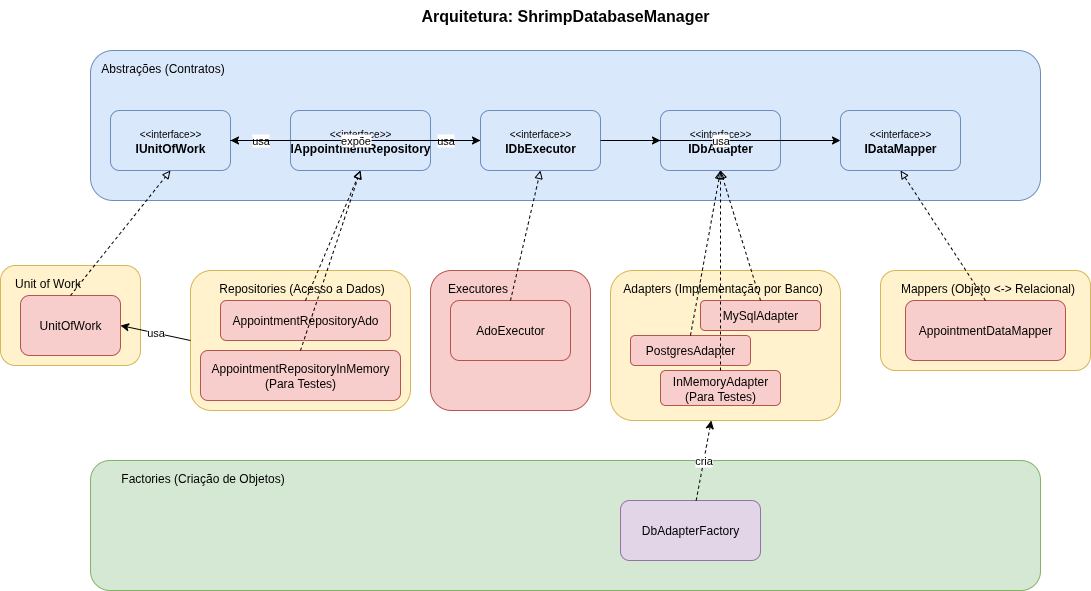

The diagram above was exported from draw.io. Its source (the exported page's mxGraphModel, read from the mxfile embedded in the PNG):
<mxGraphModel dx="951" dy="453" grid="1" gridSize="10" guides="1" tooltips="1" connect="1" arrows="1" fold="1" page="1" pageScale="1" pageWidth="827" pageHeight="1169" math="0" shadow="0">
  <root>
    <mxCell id="0" />
    <mxCell id="1" parent="0" />
    <mxCell id="IaKYCiddNN8x1dbUQDYq-1" value="" style="rounded=1;whiteSpace=wrap;html=1;fillColor=#dae8fc;strokeColor=#6c8ebf;verticalAlign=top;align=left;spacingLeft=5;" vertex="1" parent="1">
      <mxGeometry x="110" y="80" width="950" height="150" as="geometry" />
    </mxCell>
    <mxCell id="IaKYCiddNN8x1dbUQDYq-2" value="" style="rounded=1;whiteSpace=wrap;html=1;fillColor=#f8cecc;strokeColor=#b85450;verticalAlign=top;align=left;spacingLeft=5;" vertex="1" parent="1">
      <mxGeometry x="450" y="300" width="160" height="140" as="geometry" />
    </mxCell>
    <mxCell id="IaKYCiddNN8x1dbUQDYq-3" value="" style="rounded=1;whiteSpace=wrap;html=1;fillColor=#fff2cc;strokeColor=#d6b656;verticalAlign=top;align=left;spacingLeft=5;" vertex="1" parent="1">
      <mxGeometry x="20" y="295" width="140" height="100" as="geometry" />
    </mxCell>
    <mxCell id="IaKYCiddNN8x1dbUQDYq-4" value="" style="rounded=1;whiteSpace=wrap;html=1;fillColor=#fff2cc;strokeColor=#d6b656;verticalAlign=top;align=left;spacingLeft=5;" vertex="1" parent="1">
      <mxGeometry x="210" y="300" width="220" height="140" as="geometry" />
    </mxCell>
    <mxCell id="IaKYCiddNN8x1dbUQDYq-5" value="" style="rounded=1;whiteSpace=wrap;html=1;fillColor=#fff2cc;strokeColor=#d6b656;verticalAlign=top;align=left;spacingLeft=5;" vertex="1" parent="1">
      <mxGeometry x="630" y="300" width="230" height="150" as="geometry" />
    </mxCell>
    <mxCell id="IaKYCiddNN8x1dbUQDYq-6" value="" style="rounded=1;whiteSpace=wrap;html=1;fillColor=#d5e8d4;strokeColor=#82b366;verticalAlign=top;align=left;spacingLeft=5;" vertex="1" parent="1">
      <mxGeometry x="110" y="490" width="950" height="130" as="geometry" />
    </mxCell>
    <mxCell id="IaKYCiddNN8x1dbUQDYq-7" value="Abstrações (Contratos)" style="text;html=1;strokeColor=none;fillColor=none;align=center;verticalAlign=middle;whiteSpace=wrap;rounded=0;" vertex="1" parent="1">
      <mxGeometry x="115" y="85" width="135" height="25" as="geometry" />
    </mxCell>
    <mxCell id="IaKYCiddNN8x1dbUQDYq-8" value="&lt;font style=&quot;font-size: 10px;&quot;&gt;&amp;lt;&amp;lt;interface&amp;gt;&amp;gt;&lt;/font&gt;&lt;br&gt;&lt;b&gt;IUnitOfWork&lt;/b&gt;" style="rounded=1;whiteSpace=wrap;html=1;fillColor=#dae8fc;strokeColor=#6c8ebf;" vertex="1" parent="1">
      <mxGeometry x="130" y="140" width="120" height="60" as="geometry" />
    </mxCell>
    <mxCell id="IaKYCiddNN8x1dbUQDYq-9" value="Unit of Work" style="text;html=1;strokeColor=none;fillColor=none;align=center;verticalAlign=middle;whiteSpace=wrap;rounded=0;" vertex="1" parent="1">
      <mxGeometry x="25" y="300" width="85" height="25" as="geometry" />
    </mxCell>
    <mxCell id="IaKYCiddNN8x1dbUQDYq-10" value="UnitOfWork" style="rounded=1;whiteSpace=wrap;html=1;fillColor=#f8cecc;strokeColor=#b85450;" vertex="1" parent="1">
      <mxGeometry x="40" y="325" width="100" height="60" as="geometry" />
    </mxCell>
    <mxCell id="IaKYCiddNN8x1dbUQDYq-11" value="" style="endArrow=block;html=1;rounded=0;endFill=0;dashed=1;exitX=0.5;exitY=0;exitDx=0;exitDy=0;entryX=0.5;entryY=1;entryDx=0;entryDy=0;" edge="1" parent="1" source="IaKYCiddNN8x1dbUQDYq-10" target="IaKYCiddNN8x1dbUQDYq-8">
      <mxGeometry width="50" height="50" relative="1" as="geometry">
        <mxPoint x="490" y="330" as="sourcePoint" />
        <mxPoint x="540" y="280" as="targetPoint" />
      </mxGeometry>
    </mxCell>
    <mxCell id="IaKYCiddNN8x1dbUQDYq-12" value="Repositories (Acesso a Dados)" style="text;html=1;strokeColor=none;fillColor=none;align=center;verticalAlign=middle;whiteSpace=wrap;rounded=0;" vertex="1" parent="1">
      <mxGeometry x="229" y="305" width="185" height="25" as="geometry" />
    </mxCell>
    <mxCell id="IaKYCiddNN8x1dbUQDYq-13" value="AppointmentRepositoryAdo" style="rounded=1;whiteSpace=wrap;html=1;fillColor=#f8cecc;strokeColor=#b85450;" vertex="1" parent="1">
      <mxGeometry x="240" y="330" width="170" height="40" as="geometry" />
    </mxCell>
    <mxCell id="IaKYCiddNN8x1dbUQDYq-14" value="AppointmentRepositoryInMemory&lt;br&gt;(Para Testes)" style="rounded=1;whiteSpace=wrap;html=1;fillColor=#f8cecc;strokeColor=#b85450;" vertex="1" parent="1">
      <mxGeometry x="220" y="380" width="200" height="50" as="geometry" />
    </mxCell>
    <mxCell id="IaKYCiddNN8x1dbUQDYq-15" value="&lt;font style=&quot;font-size: 10px;&quot;&gt;&amp;lt;&amp;lt;interface&amp;gt;&amp;gt;&lt;/font&gt;&lt;br&gt;&lt;b&gt;IAppointmentRepository&lt;/b&gt;" style="rounded=1;whiteSpace=wrap;html=1;fillColor=#dae8fc;strokeColor=#6c8ebf;" vertex="1" parent="1">
      <mxGeometry x="310" y="140" width="140" height="60" as="geometry" />
    </mxCell>
    <mxCell id="IaKYCiddNN8x1dbUQDYq-16" value="" style="endArrow=block;html=1;rounded=0;endFill=0;dashed=1;exitX=0.5;exitY=0;exitDx=0;exitDy=0;entryX=0.5;entryY=1;entryDx=0;entryDy=0;" edge="1" parent="1" source="IaKYCiddNN8x1dbUQDYq-13" target="IaKYCiddNN8x1dbUQDYq-15">
      <mxGeometry width="50" height="50" relative="1" as="geometry">
        <mxPoint x="190" y="340" as="sourcePoint" />
        <mxPoint x="190" y="210" as="targetPoint" />
      </mxGeometry>
    </mxCell>
    <mxCell id="IaKYCiddNN8x1dbUQDYq-17" value="" style="endArrow=block;html=1;rounded=0;endFill=0;dashed=1;exitX=0.5;exitY=0;exitDx=0;exitDy=0;" edge="1" parent="1" source="IaKYCiddNN8x1dbUQDYq-14">
      <mxGeometry width="50" height="50" relative="1" as="geometry">
        <mxPoint x="360" y="340" as="sourcePoint" />
        <mxPoint x="380" y="200" as="targetPoint" />
      </mxGeometry>
    </mxCell>
    <mxCell id="IaKYCiddNN8x1dbUQDYq-18" value="usa" style="endArrow=classic;html=1;rounded=0;" edge="1" parent="1" source="IaKYCiddNN8x1dbUQDYq-15" target="IaKYCiddNN8x1dbUQDYq-8">
      <mxGeometry width="50" height="50" relative="1" as="geometry">
        <mxPoint x="490" y="240" as="sourcePoint" />
        <mxPoint x="540" y="190" as="targetPoint" />
        <mxPoint as="offset" />
      </mxGeometry>
    </mxCell>
    <mxCell id="IaKYCiddNN8x1dbUQDYq-19" value="Adapters (Implementação por Banco)" style="text;html=1;strokeColor=none;fillColor=none;align=center;verticalAlign=middle;whiteSpace=wrap;rounded=0;" vertex="1" parent="1">
      <mxGeometry x="635" y="305" width="215" height="25" as="geometry" />
    </mxCell>
    <mxCell id="IaKYCiddNN8x1dbUQDYq-20" value="MySqlAdapter" style="rounded=1;whiteSpace=wrap;html=1;fillColor=#f8cecc;strokeColor=#b85450;" vertex="1" parent="1">
      <mxGeometry x="720" y="330" width="120" height="30" as="geometry" />
    </mxCell>
    <mxCell id="IaKYCiddNN8x1dbUQDYq-21" value="PostgresAdapter" style="rounded=1;whiteSpace=wrap;html=1;fillColor=#f8cecc;strokeColor=#b85450;" vertex="1" parent="1">
      <mxGeometry x="650" y="365" width="120" height="30" as="geometry" />
    </mxCell>
    <mxCell id="IaKYCiddNN8x1dbUQDYq-22" value="InMemoryAdapter&lt;br&gt;(Para Testes)" style="rounded=1;whiteSpace=wrap;html=1;fillColor=#f8cecc;strokeColor=#b85450;" vertex="1" parent="1">
      <mxGeometry x="680" y="400" width="120" height="35" as="geometry" />
    </mxCell>
    <mxCell id="IaKYCiddNN8x1dbUQDYq-23" value="&lt;font style=&quot;font-size: 10px;&quot;&gt;&amp;lt;&amp;lt;interface&amp;gt;&amp;gt;&lt;/font&gt;&lt;br&gt;&lt;b&gt;IDbAdapter&lt;/b&gt;" style="rounded=1;whiteSpace=wrap;html=1;fillColor=#dae8fc;strokeColor=#6c8ebf;" vertex="1" parent="1">
      <mxGeometry x="680" y="140" width="120" height="60" as="geometry" />
    </mxCell>
    <mxCell id="IaKYCiddNN8x1dbUQDYq-24" value="" style="endArrow=block;html=1;rounded=0;endFill=0;dashed=1;exitX=0.5;exitY=0;exitDx=0;exitDy=0;entryX=0.5;entryY=1;entryDx=0;entryDy=0;" edge="1" parent="1" source="IaKYCiddNN8x1dbUQDYq-20" target="IaKYCiddNN8x1dbUQDYq-23">
      <mxGeometry width="50" height="50" relative="1" as="geometry">
        <mxPoint x="360" y="340" as="sourcePoint" />
        <mxPoint x="380" y="210" as="targetPoint" />
      </mxGeometry>
    </mxCell>
    <mxCell id="IaKYCiddNN8x1dbUQDYq-25" value="" style="endArrow=block;html=1;rounded=0;endFill=0;dashed=1;exitX=0.5;exitY=0;exitDx=0;exitDy=0;" edge="1" parent="1" source="IaKYCiddNN8x1dbUQDYq-21">
      <mxGeometry width="50" height="50" relative="1" as="geometry">
        <mxPoint x="720" y="340" as="sourcePoint" />
        <mxPoint x="740" y="200" as="targetPoint" />
      </mxGeometry>
    </mxCell>
    <mxCell id="IaKYCiddNN8x1dbUQDYq-26" value="" style="endArrow=block;html=1;rounded=0;endFill=0;dashed=1;exitX=0.5;exitY=0;exitDx=0;exitDy=0;" edge="1" parent="1" source="IaKYCiddNN8x1dbUQDYq-22">
      <mxGeometry width="50" height="50" relative="1" as="geometry">
        <mxPoint x="720" y="375" as="sourcePoint" />
        <mxPoint x="740" y="200" as="targetPoint" />
      </mxGeometry>
    </mxCell>
    <mxCell id="IaKYCiddNN8x1dbUQDYq-28" value="" style="rounded=1;whiteSpace=wrap;html=1;fillColor=#fff2cc;strokeColor=#d6b656;verticalAlign=top;align=left;spacingLeft=5;" vertex="1" parent="1">
      <mxGeometry x="900" y="300" width="210" height="100" as="geometry" />
    </mxCell>
    <mxCell id="IaKYCiddNN8x1dbUQDYq-29" value="AppointmentDataMapper" style="rounded=1;whiteSpace=wrap;html=1;fillColor=#f8cecc;strokeColor=#b85450;" vertex="1" parent="1">
      <mxGeometry x="925" y="330" width="160" height="60" as="geometry" />
    </mxCell>
    <mxCell id="IaKYCiddNN8x1dbUQDYq-30" value="&lt;font style=&quot;font-size: 10px;&quot;&gt;&amp;lt;&amp;lt;interface&amp;gt;&amp;gt;&lt;/font&gt;&lt;br&gt;&lt;b&gt;IDataMapper&lt;/b&gt;" style="rounded=1;whiteSpace=wrap;html=1;fillColor=#dae8fc;strokeColor=#6c8ebf;" vertex="1" parent="1">
      <mxGeometry x="860" y="140" width="120" height="60" as="geometry" />
    </mxCell>
    <mxCell id="IaKYCiddNN8x1dbUQDYq-31" value="" style="endArrow=block;html=1;rounded=0;endFill=0;dashed=1;exitX=0.5;exitY=0;exitDx=0;exitDy=0;entryX=0.5;entryY=1;entryDx=0;entryDy=0;" edge="1" parent="1" source="IaKYCiddNN8x1dbUQDYq-29" target="IaKYCiddNN8x1dbUQDYq-30">
      <mxGeometry width="50" height="50" relative="1" as="geometry">
        <mxPoint x="720" y="410" as="sourcePoint" />
        <mxPoint x="740" y="210" as="targetPoint" />
      </mxGeometry>
    </mxCell>
    <mxCell id="IaKYCiddNN8x1dbUQDYq-32" value="Factories (Criação de Objetos)" style="text;html=1;strokeColor=none;fillColor=none;align=center;verticalAlign=middle;whiteSpace=wrap;rounded=0;" vertex="1" parent="1">
      <mxGeometry x="115" y="495" width="215" height="25" as="geometry" />
    </mxCell>
    <mxCell id="IaKYCiddNN8x1dbUQDYq-33" value="DbAdapterFactory" style="rounded=1;whiteSpace=wrap;html=1;fillColor=#e1d5e7;strokeColor=#9673a6;" vertex="1" parent="1">
      <mxGeometry x="640" y="530" width="140" height="60" as="geometry" />
    </mxCell>
    <mxCell id="IaKYCiddNN8x1dbUQDYq-34" value="cria" style="endArrow=classic;html=1;rounded=0;dashed=1;" edge="1" parent="1" source="IaKYCiddNN8x1dbUQDYq-33" target="IaKYCiddNN8x1dbUQDYq-5">
      <mxGeometry width="50" height="50" relative="1" as="geometry">
        <mxPoint x="670" y="490" as="sourcePoint" />
        <mxPoint x="720" y="440" as="targetPoint" />
      </mxGeometry>
    </mxCell>
    <mxCell id="IaKYCiddNN8x1dbUQDYq-35" value="usa" style="endArrow=classic;html=1;rounded=0;entryX=1;entryY=0.5;entryDx=0;entryDy=0;exitX=0;exitY=0.5;exitDx=0;exitDy=0;" edge="1" parent="1" source="IaKYCiddNN8x1dbUQDYq-4" target="IaKYCiddNN8x1dbUQDYq-10">
      <mxGeometry width="50" height="50" relative="1" as="geometry">
        <mxPoint x="220" y="334" as="sourcePoint" />
        <mxPoint x="170.5" y="330" as="targetPoint" />
        <Array as="points" />
      </mxGeometry>
    </mxCell>
    <mxCell id="IaKYCiddNN8x1dbUQDYq-36" value="usa" style="endArrow=classic;html=1;rounded=0;" edge="1" parent="1" target="IaKYCiddNN8x1dbUQDYq-23">
      <mxGeometry width="50" height="50" relative="1" as="geometry">
        <mxPoint x="250" y="170" as="sourcePoint" />
        <mxPoint x="670" y="170" as="targetPoint" />
        <Array as="points">
          <mxPoint x="250" y="170" />
        </Array>
      </mxGeometry>
    </mxCell>
    <mxCell id="IaKYCiddNN8x1dbUQDYq-37" value="Mappers (Objeto &amp;lt;-&amp;gt; Relacional)" style="text;html=1;strokeColor=none;fillColor=none;align=center;verticalAlign=middle;whiteSpace=wrap;rounded=0;" vertex="1" parent="1">
      <mxGeometry x="905" y="305" width="205" height="25" as="geometry" />
    </mxCell>
    <mxCell id="IaKYCiddNN8x1dbUQDYq-38" value="Arquitetura: ShrimpDatabaseManager" style="text;html=1;strokeColor=none;fillColor=none;align=center;verticalAlign=middle;whiteSpace=wrap;rounded=0;fontSize=16;fontStyle=1" vertex="1" parent="1">
      <mxGeometry x="425" y="30" width="320" height="30" as="geometry" />
    </mxCell>
    <mxCell id="IaKYCiddNN8x1dbUQDYq-39" value="Executores" style="text;html=1;strokeColor=none;fillColor=none;align=center;verticalAlign=middle;whiteSpace=wrap;rounded=0;" vertex="1" parent="1">
      <mxGeometry x="455" y="305" width="85" height="25" as="geometry" />
    </mxCell>
    <mxCell id="IaKYCiddNN8x1dbUQDYq-40" value="AdoExecutor" style="rounded=1;whiteSpace=wrap;html=1;fillColor=#f8cecc;strokeColor=#b85450;" vertex="1" parent="1">
      <mxGeometry x="470" y="330" width="120" height="60" as="geometry" />
    </mxCell>
    <mxCell id="IaKYCiddNN8x1dbUQDYq-41" value="&lt;font style=&quot;font-size: 10px;&quot;&gt;&amp;lt;&amp;lt;interface&amp;gt;&amp;gt;&lt;/font&gt;&lt;br&gt;&lt;b&gt;IDbExecutor&lt;/b&gt;" style="rounded=1;whiteSpace=wrap;html=1;fillColor=#dae8fc;strokeColor=#6c8ebf;" vertex="1" parent="1">
      <mxGeometry x="500" y="140" width="120" height="60" as="geometry" />
    </mxCell>
    <mxCell id="IaKYCiddNN8x1dbUQDYq-42" value="" style="endArrow=block;html=1;rounded=0;endFill=0;dashed=1;exitX=0.5;exitY=0;exitDx=0;exitDy=0;entryX=0.5;entryY=1;entryDx=0;entryDy=0;" edge="1" parent="1" source="IaKYCiddNN8x1dbUQDYq-40" target="IaKYCiddNN8x1dbUQDYq-41">
      <mxGeometry width="50" height="50" relative="1" as="geometry">
        <mxPoint x="490" y="400" as="sourcePoint" />
        <mxPoint x="540" y="350" as="targetPoint" />
      </mxGeometry>
    </mxCell>
    <mxCell id="IaKYCiddNN8x1dbUQDYq-43" value="expõe" style="endArrow=classic;html=1;rounded=0;" edge="1" parent="1" source="IaKYCiddNN8x1dbUQDYq-8" target="IaKYCiddNN8x1dbUQDYq-41">
      <mxGeometry width="50" height="50" relative="1" as="geometry">
        <mxPoint x="250" y="170" as="sourcePoint" />
        <mxPoint x="300" y="170" as="targetPoint" />
      </mxGeometry>
    </mxCell>
    <mxCell id="IaKYCiddNN8x1dbUQDYq-44" value="usa" style="endArrow=classic;html=1;rounded=0;" edge="1" parent="1" source="IaKYCiddNN8x1dbUQDYq-41" target="IaKYCiddNN8x1dbUQDYq-30">
      <mxGeometry width="50" height="50" relative="1" as="geometry">
        <mxPoint x="630" y="170" as="sourcePoint" />
        <mxPoint x="850" y="170" as="targetPoint" />
      </mxGeometry>
    </mxCell>
  </root>
</mxGraphModel>